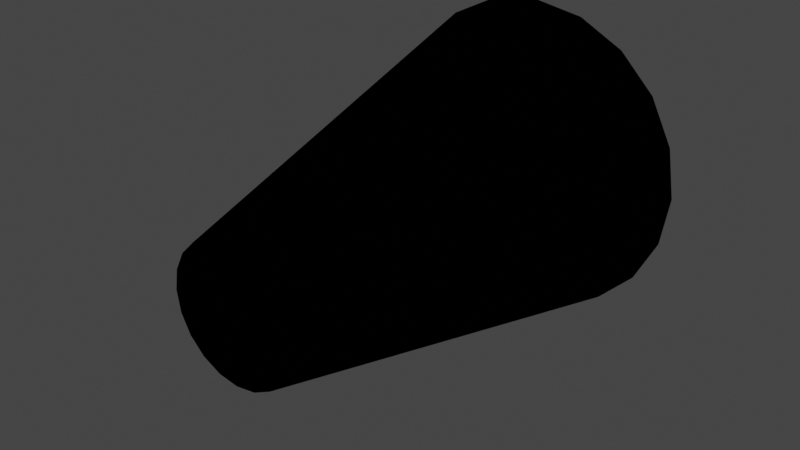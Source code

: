 # Source: CMDL_9615D7E0.blend  (saved by Blender 3.1.7; exported with 4.5.12 LTS)
import bpy
from mathutils import Matrix  # noqa: F401  (used for matrix-valued properties, if any)

bpy.ops.wm.read_factory_settings(use_empty=True)
scene = bpy.context.scene
scene.name = 'CMDL_9615D7E0'

# ---- collections
col_render = bpy.data.collections.new('Render'); scene.collection.children.link(col_render)

# ---- images (referenced by path relative to the original .blend; pixels are not part of the script)
import os
ASSET_DIR = os.environ.get("B2B_ASSET_DIR", "")  # directory of the original .blend (textures are referenced by path, not embedded)
HERE = os.path.dirname(os.path.abspath(__file__))  # packed textures are extracted next to this script under _unpacked/

def load_image(name, relpath, width, height, colorspace="sRGB"):
    """Load a texture the original file referenced (path relative to the .blend, or extracted next to this script)."""
    p = next((c for c in (os.path.join(HERE, relpath), os.path.join(ASSET_DIR, relpath)) if relpath and os.path.exists(c)), "")
    if p:
        img = bpy.data.images.load(p, check_existing=True)
        img.name = name
    else:  # same state as the original file: an image datablock whose file is absent (Cycles renders it pink)
        img = bpy.data.images.new(name, width, height)
        img.source = "FILE"
        img.filepath = "//" + (relpath or name)
    img.colorspace_settings.name = colorspace
    return img
img_txtr_c1e708d1 = load_image('TXTR_C1E708D1', 'TXTR_C1E708D1.png', 1024, 1024, 'sRGB')

# ---- materials (node trees are filled in below, after node groups)
mat_mat_0_0 = bpy.data.materials.new('MAT_0_0')
mat_mat_0_0.use_backface_culling = True
mat_mat_0_0.use_transparent_shadow = False
mat_mat_0_0.diffuse_color = (1.0, 1.0, 1.0, 1.0)

# ---- node groups
ng_heclopaqueoutput = bpy.data.node_groups.new('HECLOpaqueOutput', 'ShaderNodeTree')
_N = ng_heclopaqueoutput.nodes; _L = ng_heclopaqueoutput.links
ng_retroshader = bpy.data.node_groups.new('RetroShader', 'ShaderNodeTree')
_N = ng_retroshader.nodes; _L = ng_retroshader.links
ng_auto_smooth = bpy.data.node_groups.new('Auto Smooth', 'GeometryNodeTree')
_s = ng_auto_smooth.interface.new_socket(name='Geometry', in_out='OUTPUT', socket_type='NodeSocketGeometry')
_s = ng_auto_smooth.interface.new_socket(name='Geometry', in_out='INPUT', socket_type='NodeSocketGeometry')
_s = ng_auto_smooth.interface.new_socket(name='Angle', in_out='INPUT', socket_type='NodeSocketFloat')
_s.subtype = 'ANGLE'
_s.min_value = 0.0
_s.max_value = 3.142
ng_auto_smooth.is_modifier = True
_N = ng_auto_smooth.nodes; _L = ng_auto_smooth.links
n0 = _N.new('NodeGroupOutput'); n0.name = 'Group Output'; n0.location = (480, -100)
n1 = _N.new('NodeGroupInput'); n1.name = 'Group Input'; n1.location = (-420, -300)
n2 = _N.new('NodeGroupInput'); n2.name = 'Group Input.001'; n2.location = (-60, -100)
n3 = _N.new('GeometryNodeSetShadeSmooth'); n3.name = 'Set Shade Smooth'; n3.location = (120, -100)
n3.domain = 'EDGE'
n4 = _N.new('GeometryNodeSetShadeSmooth'); n4.name = 'Set Shade Smooth.001'; n4.location = (300, -100)
n5 = _N.new('GeometryNodeInputMeshEdgeAngle'); n5.name = 'Edge Angle'; n5.location = (-420, -220)
n6 = _N.new('GeometryNodeInputEdgeSmooth'); n6.name = 'Is Edge Smooth'; n6.location = (-60, -160)
n7 = _N.new('GeometryNodeInputShadeSmooth'); n7.name = 'Is Face Smooth'; n7.location = (-240, -340)
n8 = _N.new('FunctionNodeBooleanMath'); n8.name = 'Boolean Math'; n8.location = (-60, -220)
n9 = _N.new('FunctionNodeCompare'); n9.name = 'Compare'; n9.location = (-240, -180)
n9.operation = 'LESS_EQUAL'
_L.new(n5.outputs[0], n9.inputs[0])
_L.new(n4.outputs[0], n0.inputs[0])
_L.new(n1.outputs[1], n9.inputs[1])
_L.new(n9.outputs[0], n8.inputs[0])
_L.new(n7.outputs[0], n8.inputs[1])
_L.new(n2.outputs[0], n3.inputs[0])
_L.new(n6.outputs[0], n3.inputs[1])
_L.new(n3.outputs[0], n4.inputs[0])
_L.new(n8.outputs[0], n3.inputs[2])
n0.is_active_output = True

# ---- material node trees
mat_mat_0_0.use_nodes = True; mat_mat_0_0.node_tree.nodes.clear()
_N = mat_mat_0_0.node_tree.nodes; _L = mat_mat_0_0.node_tree.links
n0 = _N.new('NodeFrame'); n0.name = 'Frame'; n0.location = (0, 0)
n0.label = 'Textures'
n0.width = 150
n1 = _N.new('NodeFrame'); n1.name = 'Frame.001'; n1.location = (0, 0)
n1.label = 'Output'
n1.width = 150
n2 = _N.new('NodeFrame'); n2.name = 'Frame.002'; n2.location = (0, 0)
n2.label = 'Blend'
n2.width = 150
n3 = _N.new('ShaderNodeGroup'); n3.name = 'Blend'; n3.location = (480, 0)
n3.node_tree = ng_heclopaqueoutput
n4 = _N.new('ShaderNodeTexImage'); n4.name = 'Alpha'; n4.location = (-300, -4)
n4.label = 'Alpha'
n4.image = img_txtr_c1e708d1
n5 = _N.new('ShaderNodeUVMap'); n5.name = 'UV Map'; n5.location = (-540, 0)
n5.label = 'IDENTITY'
n5.uv_map = 'UV_0'
n6 = _N.new('ShaderNodeGroup'); n6.name = 'Output'; n6.location = (140, 0)
n6.node_tree = ng_retroshader
n6.inputs[0].default_value = (0.0, 0.0, 0.0, 0.0)
n6.inputs[2].default_value = (1.0, 1.0, 1.0, 1.0)
n6.inputs[3].default_value = (0.0, 0.0, 0.0, 0.0)
n6.inputs[4].default_value = (0.0, 0.0, 0.0, 0.0)
n6.inputs[5].default_value = (0.0, 0.0, 0.0, 0.0)
n6.inputs[6].default_value = (0.0, 0.0, 0.0, 0.0)
n6.inputs[7].default_value = (0.0, 0.0, 0.0, 0.0)
n6.inputs[9].default_value = 1.0
n3.parent = n2
n4.parent = n0
n5.parent = n0
n6.parent = n1
_L.new(n5.outputs[0], n4.inputs[0])
_L.new(n6.outputs[0], n3.inputs[0])
_L.new(n4.outputs[0], n6.inputs[1])
_L.new(n4.outputs[1], n6.inputs[8])

# ---- world
world_world = bpy.data.worlds.new('World'); scene.world = world_world
world_world.use_sun_shadow = False
world_world.sun_shadow_jitter_overblur = 0.0

# ---- meshes
me_cmdl_9615d7e0 = bpy.data.meshes.new('CMDL_9615D7E0')
me_cmdl_9615d7e0.from_pydata([(0.3796, 2.384e-07, -0.1233), (0.3229, 2.384e-07, -0.2346), (0.809, 2.5, -0.5878), (0.9511, 2.5, -0.309), (0.2346, 2.384e-07, -0.3229), (0.5878, 2.5, -0.809), (0.309, 2.5, -0.9511), (0.1233, 2.384e-07, -0.3796), (0.0, 2.384e-07, -0.3991), (0.0, 2.5, -1.0), (-0.309, 2.5, -0.9511), (-0.1233, 2.384e-07, -0.3796), (-0.2346, 2.384e-07, -0.3229), (-0.5878, 2.5, -0.809), (-0.3229, 2.384e-07, -0.2346), (-0.809, 2.5, -0.5878), (-0.3796, 2.384e-07, -0.1233), (-0.9511, 2.5, -0.309), (-0.3991, 2.384e-07, -7.451e-08), (-1.0, 2.5, 7.451e-08), (-0.3796, 2.384e-07, 0.1233), (-0.9511, 2.5, 0.309), (-0.3229, 2.384e-07, 0.2346), (-0.809, 2.5, 0.5878), (-0.2346, 1.192e-07, 0.3229), (-0.5878, 2.5, 0.809), (-0.1233, 1.192e-07, 0.3796), (-0.309, 2.5, 0.9511), (0.0, 1.192e-07, 0.3991), (0.0, 2.5, 1.0), (0.309, 2.5, 0.9511), (0.1233, 1.192e-07, 0.3796), (0.2346, 1.192e-07, 0.3229), (0.5878, 2.5, 0.809), (0.3229, 2.384e-07, 0.2346), (0.809, 2.5, 0.5878), (0.3796, 2.384e-07, 0.1233), (0.9511, 2.5, 0.309), (0.3991, 2.384e-07, -7.451e-08), (1.0, 2.5, 7.451e-08), (0.3796, 2.384e-07, -0.1233), (0.3229, 2.384e-07, -0.2346), (0.809, 2.5, -0.5878), (0.9511, 2.5, -0.309), (0.2346, 2.384e-07, -0.3229), (0.5878, 2.5, -0.809), (0.309, 2.5, -0.9511), (0.1233, 2.384e-07, -0.3796), (0.0, 2.384e-07, -0.3991), (0.0, 2.5, -1.0), (-0.309, 2.5, -0.9511), (-0.1233, 2.384e-07, -0.3796), (-0.2346, 2.384e-07, -0.3229), (-0.5878, 2.5, -0.809), (-0.3229, 2.384e-07, -0.2346), (-0.809, 2.5, -0.5878), (-0.3796, 2.384e-07, -0.1233), (-0.9511, 2.5, -0.309), (-0.3991, 2.384e-07, -7.451e-08), (-1.0, 2.5, 7.451e-08), (-0.3796, 2.384e-07, 0.1233), (-0.9511, 2.5, 0.309), (-0.3229, 2.384e-07, 0.2346), (-0.809, 2.5, 0.5878), (-0.2346, 1.192e-07, 0.3229), (-0.5878, 2.5, 0.809), (-0.1233, 1.192e-07, 0.3796), (-0.309, 2.5, 0.9511), (0.0, 1.192e-07, 0.3991), (0.0, 2.5, 1.0), (0.309, 2.5, 0.9511), (0.1233, 1.192e-07, 0.3796), (0.2346, 1.192e-07, 0.3229), (0.5878, 2.5, 0.809), (0.3229, 2.384e-07, 0.2346), (0.809, 2.5, 0.5878), (0.3796, 2.384e-07, 0.1233), (0.9511, 2.5, 0.309), (0.3991, 2.384e-07, -7.451e-08), (1.0, 2.5, 7.451e-08)], [], [(7, 6, 4), (6, 5, 4), (4, 5, 1), (5, 2, 1), (1, 2, 0), (36, 37, 38), (37, 39, 38), (38, 39, 0), (39, 3, 0), (0, 3, 2), (42, 43, 40), (43, 79, 40), (40, 79, 78), (79, 77, 78), (30, 33, 32), (33, 35, 32), (32, 35, 34), (35, 37, 34), (34, 37, 36), (40, 42, 41), (42, 45, 41), (41, 45, 44), (45, 46, 44), (44, 46, 47), (8, 11, 10), (11, 12, 10), (10, 12, 13), (12, 14, 13), (13, 14, 15), (73, 72, 75), (72, 74, 75), (75, 74, 77), (74, 76, 77), (77, 76, 78), (32, 31, 30), (31, 28, 30), (30, 28, 29), (28, 27, 29), (28, 26, 27), (26, 24, 27), (27, 24, 25), (24, 22, 25), (55, 54, 53), (54, 52, 53), (53, 52, 50), (52, 51, 50), (50, 51, 48), (23, 22, 25), (62, 64, 65), (65, 64, 67), (64, 66, 67), (67, 66, 68), (8, 10, 9), (8, 9, 6), (8, 6, 7), (48, 47, 46), (48, 46, 49), (48, 49, 50), (17, 15, 14), (17, 14, 16), (17, 16, 18), (72, 73, 70), (72, 70, 71), (18, 20, 21), (18, 21, 19), (18, 19, 17), (68, 71, 70), (68, 70, 69), (68, 69, 67), (22, 20, 21), (22, 21, 23), (62, 63, 65), (57, 58, 56), (57, 56, 54), (57, 54, 55), (58, 57, 59), (58, 59, 61), (58, 61, 60), (62, 63, 61), (62, 61, 60)])
me_cmdl_9615d7e0.polygons.foreach_set('use_smooth', [True] * 80)
_k = set([(0, 2), (20, 21), (22, 23), (22, 25), (40, 42), (60, 61), (62, 63), (62, 65)])
me_cmdl_9615d7e0.attributes.new('sharp_edge', 'BOOLEAN', 'EDGE').data.foreach_set('value', [ (min(e.vertices), max(e.vertices)) in _k for e in me_cmdl_9615d7e0.edges])
_uv = me_cmdl_9615d7e0.uv_layers.new(name='UV_0')
_uv.uv.foreach_set('vector', [1.326, 0.04414, 1.326, 0.8946, 1.226, 0.04414, 1.326, 0.8946, 1.226, 0.8946, 1.226, 0.04414, 1.226, 0.04414, 1.226, 0.8946, 1.126, 0.04414, 1.226, 0.8946, 1.126, 0.8946, 1.126, 0.04414, 1.126, 0.04414, 1.126, 0.8946, 1.026, 0.04414, 0.826, 0.04414, 0.826, 0.8946, 0.926, 0.04414, 0.826, 0.8946, 0.926, 0.8946, 0.926, 0.04414, 0.926, 0.04414, 0.926, 0.8946, 1.026, 0.04414, 0.926, 0.8946, 1.026, 0.8946, 1.026, 0.04414, 1.026, 0.04414, 1.026, 0.8946, 1.126, 0.8946, 1.126, 0.8946, 1.026, 0.8946, 1.026, 0.04414, 1.026, 0.8946, 0.926, 0.8946, 1.026, 0.04414, 1.026, 0.04414, 0.926, 0.8946, 0.926, 0.04414, 0.926, 0.8946, 0.826, 0.8946, 0.926, 0.04414, 0.5261, 0.8946, 0.626, 0.8946, 0.626, 0.04414, 0.626, 0.8946, 0.726, 0.8946, 0.626, 0.04414, 0.626, 0.04414, 0.726, 0.8946, 0.726, 0.04414, 0.726, 0.8946, 0.826, 0.8946, 0.726, 0.04414, 0.726, 0.04414, 0.826, 0.8946, 0.826, 0.04414, 1.026, 0.04414, 1.126, 0.8946, 1.126, 0.04414, 1.126, 0.8946, 1.226, 0.8946, 1.126, 0.04414, 1.126, 0.04414, 1.226, 0.8946, 1.226, 0.04414, 1.226, 0.8946, 1.326, 0.8946, 1.226, 0.04414, 1.226, 0.04414, 1.326, 0.8946, 1.326, 0.04414, 1.426, 0.04414, 1.526, 0.04414, 1.526, 0.8946, 1.526, 0.04414, 1.626, 0.04414, 1.526, 0.8946, 1.526, 0.8946, 1.626, 0.04414, 1.626, 0.8946, 1.626, 0.04414, 1.726, 0.04414, 1.626, 0.8946, 1.626, 0.8946, 1.726, 0.04414, 1.726, 0.8946, 0.626, 0.8946, 0.626, 0.04414, 0.726, 0.8946, 0.626, 0.04414, 0.726, 0.04414, 0.726, 0.8946, 0.726, 0.8946, 0.726, 0.04414, 0.826, 0.8946, 0.726, 0.04414, 0.826, 0.04414, 0.826, 0.8946, 0.826, 0.8946, 0.826, 0.04414, 0.926, 0.04414, 0.626, 0.04414, 0.5261, 0.04414, 0.5261, 0.8946, 0.5261, 0.04414, 0.4261, 0.04414, 0.5261, 0.8946, 0.5261, 0.8946, 0.4261, 0.04414, 0.4261, 0.8946, 0.4261, 0.04414, 0.3261, 0.8946, 0.4261, 0.8946, 0.4261, 0.04414, 0.3261, 0.04414, 0.3261, 0.8946, 0.3261, 0.04414, 0.2261, 0.04414, 0.3261, 0.8946, 0.3261, 0.8946, 0.2261, 0.04414, 0.2261, 0.8946, 0.2261, 0.04414, 0.1262, 0.04414, 0.2261, 0.8946, 1.726, 0.8946, 1.726, 0.04414, 1.626, 0.8946, 1.726, 0.04414, 1.626, 0.04414, 1.626, 0.8946, 1.626, 0.8946, 1.626, 0.04414, 1.526, 0.8946, 1.626, 0.04414, 1.526, 0.04414, 1.526, 0.8946, 1.526, 0.8946, 1.526, 0.04414, 1.426, 0.04414, 0.1262, 0.8946, 0.1262, 0.04414, 0.2261, 0.8946, 0.1262, 0.04414, 0.2261, 0.04414, 0.2261, 0.8946, 0.2261, 0.8946, 0.2261, 0.04414, 0.3261, 0.8946, 0.2261, 0.04414, 0.3261, 0.04414, 0.3261, 0.8946, 0.3261, 0.8946, 0.3261, 0.04414, 0.4261, 0.04414, 1.426, 0.04414, 1.526, 0.8946, 1.426, 0.8946, 1.426, 0.04414, 1.426, 0.8946, 1.326, 0.8946, 1.426, 0.04414, 1.326, 0.8946, 1.326, 0.04414, 1.426, 0.04414, 1.326, 0.04414, 1.326, 0.8946, 1.426, 0.04414, 1.326, 0.8946, 1.426, 0.8946, 1.426, 0.04414, 1.426, 0.8946, 1.526, 0.8946, 1.826, 0.8946, 1.726, 0.8946, 1.726, 0.04414, 1.826, 0.8946, 1.726, 0.04414, 1.826, 0.04414, 1.826, 0.8946, 1.826, 0.04414, 1.926, 0.04414, 0.626, 0.04414, 0.626, 0.8946, 0.5261, 0.8946, 0.626, 0.04414, 0.5261, 0.8946, 0.5261, 0.04414, 1.926, 0.04414, 2.026, 0.04414, 2.026, 0.8946, 1.926, 0.04414, 2.026, 0.8946, 1.926, 0.8946, 1.926, 0.04414, 1.926, 0.8946, 1.826, 0.8946, 0.4261, 0.04414, 0.5261, 0.04414, 0.5261, 0.8946, 0.4261, 0.04414, 0.5261, 0.8946, 0.4261, 0.8946, 0.4261, 0.04414, 0.4261, 0.8946, 0.3261, 0.8946, 0.1262, 0.04414, 0.02618, 0.04414, 0.02618, 0.8946, 0.1262, 0.04414, 0.02618, 0.8946, 0.1262, 0.8946, 0.1262, 0.04414, 0.1262, 0.8946, 0.2261, 0.8946, 1.826, 0.8946, 1.926, 0.04414, 1.826, 0.04414, 1.826, 0.8946, 1.826, 0.04414, 1.726, 0.04414, 1.826, 0.8946, 1.726, 0.04414, 1.726, 0.8946, 1.926, 0.04414, 1.826, 0.8946, 1.926, 0.8946, 1.926, 0.04414, 1.926, 0.8946, 2.026, 0.8946, 1.926, 0.04414, 2.026, 0.8946, 2.026, 0.04414, 0.1262, 0.04414, 0.1262, 0.8946, 0.02618, 0.8946, 0.1262, 0.04414, 0.02618, 0.8946, 0.02618, 0.04414])
me_cmdl_9615d7e0.materials.append(mat_mat_0_0)
me_cmdl_9615d7e0.use_remesh_fix_poles = True
me_cmdl_9615d7e0.use_remesh_preserve_attributes = False
me_cmdl_9615d7e0.update()

# ---- objects
ob_cmdl_9615d7e0 = bpy.data.objects.new('CMDL_9615D7E0', me_cmdl_9615d7e0)

# ---- transforms, parenting, visibility, modifiers, constraints
ob_cmdl_9615d7e0.location = (0.0, 0.0, 0.0)
ob_cmdl_9615d7e0.show_transparent = True
_m = ob_cmdl_9615d7e0.modifiers.new('Auto Smooth', 'NODES')
_m.node_group = ng_auto_smooth
_gi = [s.identifier for s in ng_auto_smooth.interface.items_tree if s.item_type == 'SOCKET' and s.in_out == 'INPUT']
_m[_gi[1]] = 3.142  # Angle

# ---- collection membership
col_render.objects.link(ob_cmdl_9615d7e0)

# ---- scene / render settings (as saved in the file)
scene.frame_start = 1; scene.frame_end = 250; scene.frame_set(1)
scene.render.engine = 'BLENDER_EEVEE_NEXT'
scene.cycles.sampling_pattern = 'TABULATED_SOBOL'
scene.cycles.use_light_tree = False
scene.view_settings.view_transform = 'Filmic'
bpy.context.view_layer.update()

# ---- added for rendering (the .blend has no active camera and no usable light): camera, sun
cam_auto = bpy.data.cameras.new('AutoCamera')
cam_auto.lens = 50.0
cam_auto.sensor_width = 36.0
cam_auto.clip_end = 1000.0
ob_auto_camera = bpy.data.objects.new('AutoCamera', cam_auto)
scene.collection.objects.link(ob_auto_camera)
ob_auto_camera.location = (3.49265, -2.94118, 2.79412)
ob_auto_camera.rotation_euler = (1.09748, -7.21219e-08, 0.694738)
scene.camera = ob_auto_camera
light_auto_sun = bpy.data.lights.new('AutoSun', 'SUN')
light_auto_sun.energy = 3.0
light_auto_sun.angle = 0.0523599
ob_auto_sun = bpy.data.objects.new('AutoSun', light_auto_sun)
scene.collection.objects.link(ob_auto_sun)
ob_auto_sun.rotation_euler = (0.872665, 0.174533, 0.523599)
bpy.context.view_layer.update()
